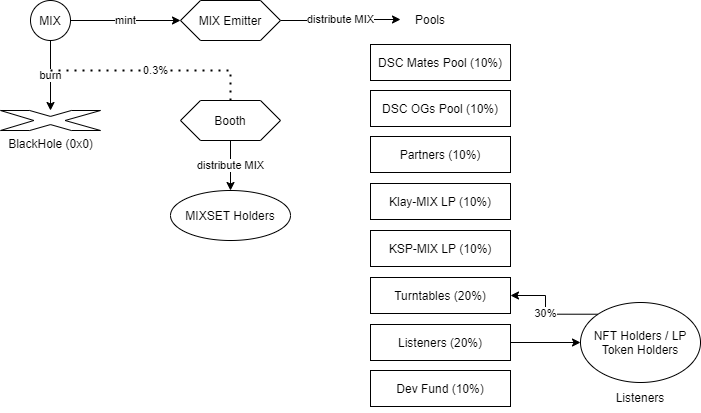

The diagram above was exported from draw.io. Its source (the exported page's mxGraphModel, read from the mxfile embedded in the PNG):
<mxGraphModel dx="782" dy="428" grid="1" gridSize="10" guides="1" tooltips="1" connect="1" arrows="1" fold="1" page="1" pageScale="1" pageWidth="827" pageHeight="1169" math="0" shadow="0">
  <root>
    <mxCell id="0" />
    <mxCell id="1" parent="0" />
    <mxCell id="lumkpou_DzHmQypAAvX--3" value="mint" style="edgeStyle=orthogonalEdgeStyle;rounded=0;orthogonalLoop=1;jettySize=auto;html=1;" edge="1" parent="1" source="VBQY3-6jlJTHLbp9oiR3-1" target="lumkpou_DzHmQypAAvX--2">
      <mxGeometry relative="1" as="geometry" />
    </mxCell>
    <mxCell id="lumkpou_DzHmQypAAvX--6" value="burn" style="edgeStyle=orthogonalEdgeStyle;rounded=0;orthogonalLoop=1;jettySize=auto;html=1;" edge="1" parent="1" source="VBQY3-6jlJTHLbp9oiR3-1" target="lumkpou_DzHmQypAAvX--5">
      <mxGeometry relative="1" as="geometry" />
    </mxCell>
    <mxCell id="VBQY3-6jlJTHLbp9oiR3-1" value="MIX" style="ellipse;whiteSpace=wrap;html=1;" parent="1" vertex="1">
      <mxGeometry x="90" y="40" width="40" height="40" as="geometry" />
    </mxCell>
    <mxCell id="lumkpou_DzHmQypAAvX--9" value="distribute MIX" style="edgeStyle=orthogonalEdgeStyle;rounded=0;orthogonalLoop=1;jettySize=auto;html=1;entryX=0;entryY=0.5;entryDx=0;entryDy=0;" edge="1" parent="1" source="lumkpou_DzHmQypAAvX--2" target="lumkpou_DzHmQypAAvX--10">
      <mxGeometry relative="1" as="geometry" />
    </mxCell>
    <mxCell id="lumkpou_DzHmQypAAvX--2" value="MIX Emitter" style="shape=hexagon;perimeter=hexagonPerimeter2;whiteSpace=wrap;html=1;fixedSize=1;" vertex="1" parent="1">
      <mxGeometry x="240" y="40" width="100" height="40" as="geometry" />
    </mxCell>
    <mxCell id="lumkpou_DzHmQypAAvX--5" value="BlackHole (0x0)" style="verticalLabelPosition=bottom;verticalAlign=top;html=1;shape=mxgraph.basic.x" vertex="1" parent="1">
      <mxGeometry x="60" y="150" width="100" height="20" as="geometry" />
    </mxCell>
    <mxCell id="lumkpou_DzHmQypAAvX--8" value="DSC Mates Pool (10%)" style="rounded=0;whiteSpace=wrap;html=1;" vertex="1" parent="1">
      <mxGeometry x="430" y="84" width="140" height="36" as="geometry" />
    </mxCell>
    <mxCell id="lumkpou_DzHmQypAAvX--10" value="Pools" style="text;html=1;strokeColor=none;fillColor=none;align=center;verticalAlign=middle;whiteSpace=wrap;rounded=0;" vertex="1" parent="1">
      <mxGeometry x="460" y="44" width="60" height="30" as="geometry" />
    </mxCell>
    <mxCell id="lumkpou_DzHmQypAAvX--11" value="Partners (10%)" style="rounded=0;whiteSpace=wrap;html=1;" vertex="1" parent="1">
      <mxGeometry x="430" y="176" width="140" height="36" as="geometry" />
    </mxCell>
    <mxCell id="lumkpou_DzHmQypAAvX--12" value="DSC OGs Pool (10%)" style="rounded=0;whiteSpace=wrap;html=1;" vertex="1" parent="1">
      <mxGeometry x="430" y="130" width="140" height="36" as="geometry" />
    </mxCell>
    <mxCell id="lumkpou_DzHmQypAAvX--13" value="Klay-MIX LP (10%)" style="rounded=0;whiteSpace=wrap;html=1;" vertex="1" parent="1">
      <mxGeometry x="430" y="223" width="140" height="36" as="geometry" />
    </mxCell>
    <mxCell id="lumkpou_DzHmQypAAvX--14" value="KSP-MIX LP (10%)" style="rounded=0;whiteSpace=wrap;html=1;" vertex="1" parent="1">
      <mxGeometry x="430" y="270" width="140" height="36" as="geometry" />
    </mxCell>
    <mxCell id="lumkpou_DzHmQypAAvX--15" value="Turntables (20%)" style="rounded=0;whiteSpace=wrap;html=1;" vertex="1" parent="1">
      <mxGeometry x="430" y="317" width="140" height="36" as="geometry" />
    </mxCell>
    <mxCell id="lumkpou_DzHmQypAAvX--22" value="" style="edgeStyle=orthogonalEdgeStyle;rounded=0;orthogonalLoop=1;jettySize=auto;html=1;" edge="1" parent="1" source="lumkpou_DzHmQypAAvX--16" target="lumkpou_DzHmQypAAvX--19">
      <mxGeometry relative="1" as="geometry" />
    </mxCell>
    <mxCell id="lumkpou_DzHmQypAAvX--16" value="Listeners (20%)" style="rounded=0;whiteSpace=wrap;html=1;" vertex="1" parent="1">
      <mxGeometry x="430" y="364" width="140" height="36" as="geometry" />
    </mxCell>
    <mxCell id="lumkpou_DzHmQypAAvX--17" value="Dev Fund (10%)" style="rounded=0;whiteSpace=wrap;html=1;" vertex="1" parent="1">
      <mxGeometry x="430" y="410" width="140" height="36" as="geometry" />
    </mxCell>
    <mxCell id="lumkpou_DzHmQypAAvX--23" value="30%" style="edgeStyle=orthogonalEdgeStyle;rounded=0;orthogonalLoop=1;jettySize=auto;html=1;exitX=0;exitY=0;exitDx=0;exitDy=0;entryX=1;entryY=0.5;entryDx=0;entryDy=0;" edge="1" parent="1" source="lumkpou_DzHmQypAAvX--19" target="lumkpou_DzHmQypAAvX--15">
      <mxGeometry relative="1" as="geometry" />
    </mxCell>
    <mxCell id="lumkpou_DzHmQypAAvX--19" value="NFT Holders / LP Token Holders" style="ellipse;whiteSpace=wrap;html=1;" vertex="1" parent="1">
      <mxGeometry x="640" y="342" width="120" height="80" as="geometry" />
    </mxCell>
    <mxCell id="lumkpou_DzHmQypAAvX--21" value="Listeners" style="text;html=1;strokeColor=none;fillColor=none;align=center;verticalAlign=middle;whiteSpace=wrap;rounded=0;" vertex="1" parent="1">
      <mxGeometry x="670" y="422" width="60" height="30" as="geometry" />
    </mxCell>
    <mxCell id="lumkpou_DzHmQypAAvX--30" value="distribute MIX" style="edgeStyle=orthogonalEdgeStyle;rounded=0;orthogonalLoop=1;jettySize=auto;html=1;" edge="1" parent="1" source="lumkpou_DzHmQypAAvX--26" target="lumkpou_DzHmQypAAvX--29">
      <mxGeometry relative="1" as="geometry" />
    </mxCell>
    <mxCell id="lumkpou_DzHmQypAAvX--26" value="Booth" style="shape=hexagon;perimeter=hexagonPerimeter2;whiteSpace=wrap;html=1;fixedSize=1;" vertex="1" parent="1">
      <mxGeometry x="240" y="140" width="100" height="40" as="geometry" />
    </mxCell>
    <mxCell id="lumkpou_DzHmQypAAvX--27" value="0.3%" style="endArrow=none;dashed=1;html=1;dashPattern=1 3;strokeWidth=2;rounded=0;edgeStyle=orthogonalEdgeStyle;exitX=0.5;exitY=0;exitDx=0;exitDy=0;" edge="1" parent="1" source="lumkpou_DzHmQypAAvX--26">
      <mxGeometry width="50" height="50" relative="1" as="geometry">
        <mxPoint x="360" y="280" as="sourcePoint" />
        <mxPoint x="110" y="110" as="targetPoint" />
        <Array as="points">
          <mxPoint x="290" y="110" />
        </Array>
      </mxGeometry>
    </mxCell>
    <mxCell id="lumkpou_DzHmQypAAvX--29" value="MIXSET Holders" style="ellipse;whiteSpace=wrap;html=1;" vertex="1" parent="1">
      <mxGeometry x="230" y="230" width="120" height="50" as="geometry" />
    </mxCell>
  </root>
</mxGraphModel>